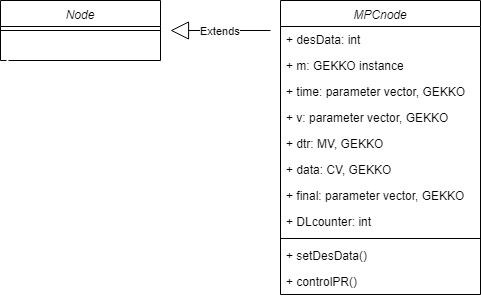

The diagram above was exported from draw.io. Its source (the exported page's mxGraphModel, read from the mxfile embedded in the PNG):
<mxGraphModel dx="2062" dy="-62" grid="1" gridSize="10" guides="1" tooltips="1" connect="1" arrows="1" fold="1" page="1" pageScale="1" pageWidth="827" pageHeight="1169" math="0" shadow="0">
  <root>
    <mxCell id="0" />
    <mxCell id="1" parent="0" />
    <mxCell id="gGcilSO4pxLdqCu3oV0L-32" value="Node" style="swimlane;fontStyle=2;align=center;verticalAlign=top;childLayout=stackLayout;horizontal=1;startSize=26;horizontalStack=0;resizeParent=1;resizeParentMax=0;resizeLast=0;collapsible=1;marginBottom=0;" vertex="1" parent="1">
      <mxGeometry x="200" y="1280" width="160" height="60" as="geometry">
        <mxRectangle x="390" y="1423" width="60" height="26" as="alternateBounds" />
      </mxGeometry>
    </mxCell>
    <mxCell id="gGcilSO4pxLdqCu3oV0L-33" value="" style="line;strokeWidth=1;fillColor=none;align=left;verticalAlign=middle;spacingTop=-1;spacingLeft=3;spacingRight=3;rotatable=0;labelPosition=right;points=[];portConstraint=eastwest;" vertex="1" parent="gGcilSO4pxLdqCu3oV0L-32">
      <mxGeometry y="26" width="160" height="8" as="geometry" />
    </mxCell>
    <mxCell id="gGcilSO4pxLdqCu3oV0L-34" value="&#10;&#10;" style="text;strokeColor=none;fillColor=none;align=left;verticalAlign=top;spacingLeft=4;spacingRight=4;overflow=hidden;rotatable=0;points=[[0,0.5],[1,0.5]];portConstraint=eastwest;labelBackgroundColor=#ffffff;" vertex="1" parent="gGcilSO4pxLdqCu3oV0L-32">
      <mxGeometry y="34" width="160" height="26" as="geometry" />
    </mxCell>
    <mxCell id="gGcilSO4pxLdqCu3oV0L-35" value="MPCnode" style="swimlane;fontStyle=2;align=center;verticalAlign=top;childLayout=stackLayout;horizontal=1;startSize=26;horizontalStack=0;resizeParent=1;resizeParentMax=0;resizeLast=0;collapsible=1;marginBottom=0;labelBackgroundColor=#ffffff;" vertex="1" parent="1">
      <mxGeometry x="480" y="1280" width="200" height="294" as="geometry" />
    </mxCell>
    <mxCell id="gGcilSO4pxLdqCu3oV0L-36" value="+ desData: int&#10; " style="text;strokeColor=none;fillColor=none;align=left;verticalAlign=top;spacingLeft=4;spacingRight=4;overflow=hidden;rotatable=0;points=[[0,0.5],[1,0.5]];portConstraint=eastwest;" vertex="1" parent="gGcilSO4pxLdqCu3oV0L-35">
      <mxGeometry y="26" width="200" height="26" as="geometry" />
    </mxCell>
    <mxCell id="gGcilSO4pxLdqCu3oV0L-37" value="+ m: GEKKO instance" style="text;strokeColor=none;fillColor=none;align=left;verticalAlign=top;spacingLeft=4;spacingRight=4;overflow=hidden;rotatable=0;points=[[0,0.5],[1,0.5]];portConstraint=eastwest;labelBackgroundColor=#ffffff;" vertex="1" parent="gGcilSO4pxLdqCu3oV0L-35">
      <mxGeometry y="52" width="200" height="26" as="geometry" />
    </mxCell>
    <mxCell id="gGcilSO4pxLdqCu3oV0L-38" value="+ time: parameter vector, GEKKO" style="text;strokeColor=none;fillColor=none;align=left;verticalAlign=top;spacingLeft=4;spacingRight=4;overflow=hidden;rotatable=0;points=[[0,0.5],[1,0.5]];portConstraint=eastwest;labelBackgroundColor=#ffffff;" vertex="1" parent="gGcilSO4pxLdqCu3oV0L-35">
      <mxGeometry y="78" width="200" height="26" as="geometry" />
    </mxCell>
    <mxCell id="gGcilSO4pxLdqCu3oV0L-39" value="+ v: parameter vector, GEKKO" style="text;strokeColor=none;fillColor=none;align=left;verticalAlign=top;spacingLeft=4;spacingRight=4;overflow=hidden;rotatable=0;points=[[0,0.5],[1,0.5]];portConstraint=eastwest;labelBackgroundColor=#ffffff;" vertex="1" parent="gGcilSO4pxLdqCu3oV0L-35">
      <mxGeometry y="104" width="200" height="26" as="geometry" />
    </mxCell>
    <mxCell id="gGcilSO4pxLdqCu3oV0L-40" value="+ dtr: MV, GEKKO" style="text;strokeColor=none;fillColor=none;align=left;verticalAlign=top;spacingLeft=4;spacingRight=4;overflow=hidden;rotatable=0;points=[[0,0.5],[1,0.5]];portConstraint=eastwest;labelBackgroundColor=#ffffff;" vertex="1" parent="gGcilSO4pxLdqCu3oV0L-35">
      <mxGeometry y="130" width="200" height="26" as="geometry" />
    </mxCell>
    <mxCell id="gGcilSO4pxLdqCu3oV0L-41" value="+ data: CV, GEKKO&#10;&#10;" style="text;strokeColor=none;fillColor=none;align=left;verticalAlign=top;spacingLeft=4;spacingRight=4;overflow=hidden;rotatable=0;points=[[0,0.5],[1,0.5]];portConstraint=eastwest;" vertex="1" parent="gGcilSO4pxLdqCu3oV0L-35">
      <mxGeometry y="156" width="200" height="26" as="geometry" />
    </mxCell>
    <mxCell id="gGcilSO4pxLdqCu3oV0L-42" value="+ final: parameter vector, GEKKO&#10;&#10;" style="text;strokeColor=none;fillColor=none;align=left;verticalAlign=top;spacingLeft=4;spacingRight=4;overflow=hidden;rotatable=0;points=[[0,0.5],[1,0.5]];portConstraint=eastwest;" vertex="1" parent="gGcilSO4pxLdqCu3oV0L-35">
      <mxGeometry y="182" width="200" height="26" as="geometry" />
    </mxCell>
    <mxCell id="gGcilSO4pxLdqCu3oV0L-43" value="+ DLcounter: int" style="text;strokeColor=none;fillColor=none;align=left;verticalAlign=top;spacingLeft=4;spacingRight=4;overflow=hidden;rotatable=0;points=[[0,0.5],[1,0.5]];portConstraint=eastwest;" vertex="1" parent="gGcilSO4pxLdqCu3oV0L-35">
      <mxGeometry y="208" width="200" height="26" as="geometry" />
    </mxCell>
    <mxCell id="gGcilSO4pxLdqCu3oV0L-44" value="" style="line;strokeWidth=1;fillColor=none;align=left;verticalAlign=middle;spacingTop=-1;spacingLeft=3;spacingRight=3;rotatable=0;labelPosition=right;points=[];portConstraint=eastwest;" vertex="1" parent="gGcilSO4pxLdqCu3oV0L-35">
      <mxGeometry y="234" width="200" height="8" as="geometry" />
    </mxCell>
    <mxCell id="gGcilSO4pxLdqCu3oV0L-45" value="+ setDesData()&#10;&#10;" style="text;strokeColor=none;fillColor=none;align=left;verticalAlign=top;spacingLeft=4;spacingRight=4;overflow=hidden;rotatable=0;points=[[0,0.5],[1,0.5]];portConstraint=eastwest;" vertex="1" parent="gGcilSO4pxLdqCu3oV0L-35">
      <mxGeometry y="242" width="200" height="26" as="geometry" />
    </mxCell>
    <mxCell id="gGcilSO4pxLdqCu3oV0L-46" value="+ controlPR()&#10;&#10;" style="text;strokeColor=none;fillColor=none;align=left;verticalAlign=top;spacingLeft=4;spacingRight=4;overflow=hidden;rotatable=0;points=[[0,0.5],[1,0.5]];portConstraint=eastwest;" vertex="1" parent="gGcilSO4pxLdqCu3oV0L-35">
      <mxGeometry y="268" width="200" height="26" as="geometry" />
    </mxCell>
    <mxCell id="gGcilSO4pxLdqCu3oV0L-47" value="Extends" style="endArrow=block;endSize=16;endFill=0;html=1;" edge="1" parent="1">
      <mxGeometry width="160" relative="1" as="geometry">
        <mxPoint x="470" y="1310" as="sourcePoint" />
        <mxPoint x="370" y="1310" as="targetPoint" />
      </mxGeometry>
    </mxCell>
  </root>
</mxGraphModel>